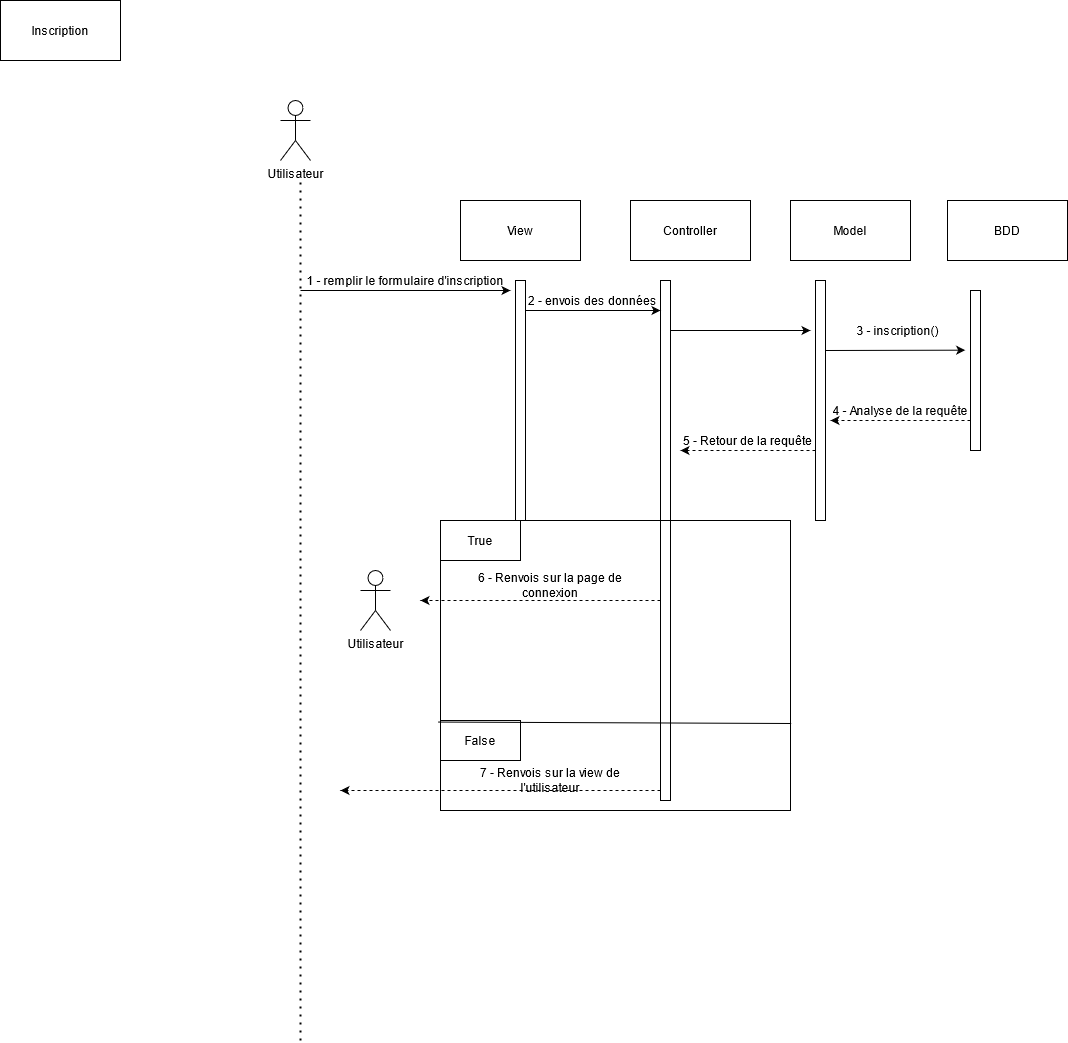

The diagram above was exported from draw.io. Its source (the exported page's mxGraphModel, read from the mxfile embedded in the PNG):
<mxGraphModel dx="1690" dy="305" grid="1" gridSize="10" guides="1" tooltips="1" connect="1" arrows="1" fold="1" page="1" pageScale="1" pageWidth="827" pageHeight="1169" math="0" shadow="0">
  <root>
    <mxCell id="0" />
    <mxCell id="1" parent="0" />
    <mxCell id="q-e7Z3qDxMjKvzFPZKQS-1" value="Utilisateur" style="shape=umlActor;verticalLabelPosition=bottom;verticalAlign=top;html=1;outlineConnect=0;" parent="1" vertex="1">
      <mxGeometry x="160" y="100" width="30" height="60" as="geometry" />
    </mxCell>
    <mxCell id="q-e7Z3qDxMjKvzFPZKQS-2" value="Model" style="rounded=0;whiteSpace=wrap;html=1;" parent="1" vertex="1">
      <mxGeometry x="670" y="200" width="120" height="60" as="geometry" />
    </mxCell>
    <mxCell id="q-e7Z3qDxMjKvzFPZKQS-3" value="View" style="rounded=0;whiteSpace=wrap;html=1;" parent="1" vertex="1">
      <mxGeometry x="340" y="200" width="120" height="60" as="geometry" />
    </mxCell>
    <mxCell id="q-e7Z3qDxMjKvzFPZKQS-4" value="Controller" style="rounded=0;whiteSpace=wrap;html=1;" parent="1" vertex="1">
      <mxGeometry x="510" y="200" width="120" height="60" as="geometry" />
    </mxCell>
    <mxCell id="q-e7Z3qDxMjKvzFPZKQS-5" value="BDD" style="rounded=0;whiteSpace=wrap;html=1;" parent="1" vertex="1">
      <mxGeometry x="827" y="200" width="120" height="60" as="geometry" />
    </mxCell>
    <mxCell id="q-e7Z3qDxMjKvzFPZKQS-6" value="" style="html=1;points=[];perimeter=orthogonalPerimeter;" parent="1" vertex="1">
      <mxGeometry x="540" y="280" width="10" height="520" as="geometry" />
    </mxCell>
    <mxCell id="q-e7Z3qDxMjKvzFPZKQS-7" value="" style="html=1;points=[];perimeter=orthogonalPerimeter;" parent="1" vertex="1">
      <mxGeometry x="695" y="280" width="10" height="240" as="geometry" />
    </mxCell>
    <mxCell id="q-e7Z3qDxMjKvzFPZKQS-8" value="" style="html=1;points=[];perimeter=orthogonalPerimeter;" parent="1" vertex="1">
      <mxGeometry x="395" y="280" width="10" height="240" as="geometry" />
    </mxCell>
    <mxCell id="q-e7Z3qDxMjKvzFPZKQS-9" value="" style="html=1;points=[];perimeter=orthogonalPerimeter;" parent="1" vertex="1">
      <mxGeometry x="850" y="290" width="10" height="160" as="geometry" />
    </mxCell>
    <mxCell id="q-e7Z3qDxMjKvzFPZKQS-10" value="" style="endArrow=classic;html=1;" parent="1" edge="1">
      <mxGeometry width="50" height="50" relative="1" as="geometry">
        <mxPoint x="180" y="290" as="sourcePoint" />
        <mxPoint x="390" y="290" as="targetPoint" />
      </mxGeometry>
    </mxCell>
    <mxCell id="q-e7Z3qDxMjKvzFPZKQS-11" value="1 - remplir le formulaire d'inscription" style="text;html=1;strokeColor=none;fillColor=none;align=center;verticalAlign=middle;whiteSpace=wrap;rounded=0;" parent="1" vertex="1">
      <mxGeometry x="180" y="270" width="210" height="20" as="geometry" />
    </mxCell>
    <mxCell id="q-e7Z3qDxMjKvzFPZKQS-12" value="" style="endArrow=classic;html=1;entryX=1;entryY=1;entryDx=0;entryDy=0;" parent="1" target="q-e7Z3qDxMjKvzFPZKQS-13" edge="1">
      <mxGeometry width="50" height="50" relative="1" as="geometry">
        <mxPoint x="405" y="310" as="sourcePoint" />
        <mxPoint x="505" y="220" as="targetPoint" />
      </mxGeometry>
    </mxCell>
    <mxCell id="q-e7Z3qDxMjKvzFPZKQS-13" value="2 - envois des données" style="text;html=1;strokeColor=none;fillColor=none;align=center;verticalAlign=middle;whiteSpace=wrap;rounded=0;" parent="1" vertex="1">
      <mxGeometry x="405" y="290" width="135" height="20" as="geometry" />
    </mxCell>
    <mxCell id="q-e7Z3qDxMjKvzFPZKQS-14" value="" style="endArrow=classic;html=1;" parent="1" edge="1">
      <mxGeometry width="50" height="50" relative="1" as="geometry">
        <mxPoint x="550" y="330" as="sourcePoint" />
        <mxPoint x="690" y="330" as="targetPoint" />
      </mxGeometry>
    </mxCell>
    <mxCell id="q-e7Z3qDxMjKvzFPZKQS-15" value="" style="endArrow=classic;html=1;entryX=-0.533;entryY=0.373;entryDx=0;entryDy=0;entryPerimeter=0;" parent="1" target="q-e7Z3qDxMjKvzFPZKQS-9" edge="1">
      <mxGeometry width="50" height="50" relative="1" as="geometry">
        <mxPoint x="705" y="350" as="sourcePoint" />
        <mxPoint x="790" y="370" as="targetPoint" />
      </mxGeometry>
    </mxCell>
    <mxCell id="q-e7Z3qDxMjKvzFPZKQS-16" value="3 - inscription()" style="text;html=1;strokeColor=none;fillColor=none;align=center;verticalAlign=middle;whiteSpace=wrap;rounded=0;" parent="1" vertex="1">
      <mxGeometry x="705" y="320" width="145" height="20" as="geometry" />
    </mxCell>
    <mxCell id="q-e7Z3qDxMjKvzFPZKQS-17" value="" style="endArrow=classic;html=1;dashed=1;" parent="1" edge="1">
      <mxGeometry width="50" height="50" relative="1" as="geometry">
        <mxPoint x="850" y="420" as="sourcePoint" />
        <mxPoint x="710" y="420" as="targetPoint" />
      </mxGeometry>
    </mxCell>
    <mxCell id="q-e7Z3qDxMjKvzFPZKQS-18" value="5 - Retour de la requête" style="text;html=1;strokeColor=none;fillColor=none;align=center;verticalAlign=middle;whiteSpace=wrap;rounded=0;" parent="1" vertex="1">
      <mxGeometry x="560" y="430" width="135" height="20" as="geometry" />
    </mxCell>
    <mxCell id="q-e7Z3qDxMjKvzFPZKQS-19" value="" style="endArrow=classic;html=1;dashed=1;" parent="1" edge="1">
      <mxGeometry width="50" height="50" relative="1" as="geometry">
        <mxPoint x="695" y="450" as="sourcePoint" />
        <mxPoint x="560" y="450" as="targetPoint" />
      </mxGeometry>
    </mxCell>
    <mxCell id="q-e7Z3qDxMjKvzFPZKQS-20" value="4 - Analyse de la requête" style="text;html=1;strokeColor=none;fillColor=none;align=center;verticalAlign=middle;whiteSpace=wrap;rounded=0;" parent="1" vertex="1">
      <mxGeometry x="710" y="400" width="140" height="20" as="geometry" />
    </mxCell>
    <mxCell id="q-e7Z3qDxMjKvzFPZKQS-21" value="" style="rounded=0;whiteSpace=wrap;html=1;strokeWidth=1;shadow=0;glass=0;gradientColor=#ffffff;fillColor=none;" parent="1" vertex="1">
      <mxGeometry x="320" y="520" width="350" height="290" as="geometry" />
    </mxCell>
    <mxCell id="q-e7Z3qDxMjKvzFPZKQS-22" value="True" style="rounded=0;whiteSpace=wrap;html=1;shadow=0;glass=0;strokeWidth=1;fillColor=none;gradientColor=#ffffff;" parent="1" vertex="1">
      <mxGeometry x="320" y="520" width="80" height="40" as="geometry" />
    </mxCell>
    <mxCell id="q-e7Z3qDxMjKvzFPZKQS-23" value="False" style="rounded=0;whiteSpace=wrap;html=1;shadow=0;glass=0;strokeWidth=1;fillColor=none;gradientColor=#ffffff;" parent="1" vertex="1">
      <mxGeometry x="320" y="720" width="80" height="40" as="geometry" />
    </mxCell>
    <mxCell id="q-e7Z3qDxMjKvzFPZKQS-24" value="Utilisateur" style="shape=umlActor;verticalLabelPosition=bottom;verticalAlign=top;html=1;outlineConnect=0;shadow=0;glass=0;strokeWidth=1;fillColor=none;gradientColor=#ffffff;" parent="1" vertex="1">
      <mxGeometry x="240" y="570" width="30" height="60" as="geometry" />
    </mxCell>
    <mxCell id="q-e7Z3qDxMjKvzFPZKQS-27" value="" style="endArrow=classic;html=1;dashed=1;" parent="1" edge="1">
      <mxGeometry width="50" height="50" relative="1" as="geometry">
        <mxPoint x="540" y="600" as="sourcePoint" />
        <mxPoint x="300" y="600" as="targetPoint" />
      </mxGeometry>
    </mxCell>
    <mxCell id="q-e7Z3qDxMjKvzFPZKQS-28" value="" style="endArrow=classic;html=1;dashed=1;" parent="1" edge="1">
      <mxGeometry width="50" height="50" relative="1" as="geometry">
        <mxPoint x="540" y="790" as="sourcePoint" />
        <mxPoint x="220" y="790" as="targetPoint" />
      </mxGeometry>
    </mxCell>
    <mxCell id="q-e7Z3qDxMjKvzFPZKQS-29" value="6 - Renvois sur la page de connexion" style="text;html=1;strokeColor=none;fillColor=none;align=center;verticalAlign=middle;whiteSpace=wrap;rounded=0;" parent="1" vertex="1">
      <mxGeometry x="330" y="575" width="200" height="20" as="geometry" />
    </mxCell>
    <mxCell id="q-e7Z3qDxMjKvzFPZKQS-30" value="7 - Renvois sur la view de l'utilisateur" style="text;html=1;strokeColor=none;fillColor=none;align=center;verticalAlign=middle;whiteSpace=wrap;rounded=0;" parent="1" vertex="1">
      <mxGeometry x="330" y="770" width="200" height="20" as="geometry" />
    </mxCell>
    <mxCell id="q-e7Z3qDxMjKvzFPZKQS-38" value="" style="endArrow=none;html=1;exitX=-0.007;exitY=0.695;exitDx=0;exitDy=0;exitPerimeter=0;entryX=1.002;entryY=0.7;entryDx=0;entryDy=0;entryPerimeter=0;" parent="1" source="q-e7Z3qDxMjKvzFPZKQS-21" target="q-e7Z3qDxMjKvzFPZKQS-21" edge="1">
      <mxGeometry width="50" height="50" relative="1" as="geometry">
        <mxPoint x="510" y="840" as="sourcePoint" />
        <mxPoint x="660" y="828" as="targetPoint" />
      </mxGeometry>
    </mxCell>
    <mxCell id="q-e7Z3qDxMjKvzFPZKQS-40" value="" style="endArrow=none;dashed=1;html=1;dashPattern=1 3;strokeWidth=2;" parent="1" edge="1">
      <mxGeometry width="50" height="50" relative="1" as="geometry">
        <mxPoint x="180" y="1040" as="sourcePoint" />
        <mxPoint x="180" y="180" as="targetPoint" />
      </mxGeometry>
    </mxCell>
    <mxCell id="q-e7Z3qDxMjKvzFPZKQS-43" value="Inscription" style="rounded=0;whiteSpace=wrap;html=1;" parent="1" vertex="1">
      <mxGeometry x="-120" width="120" height="60" as="geometry" />
    </mxCell>
  </root>
</mxGraphModel>